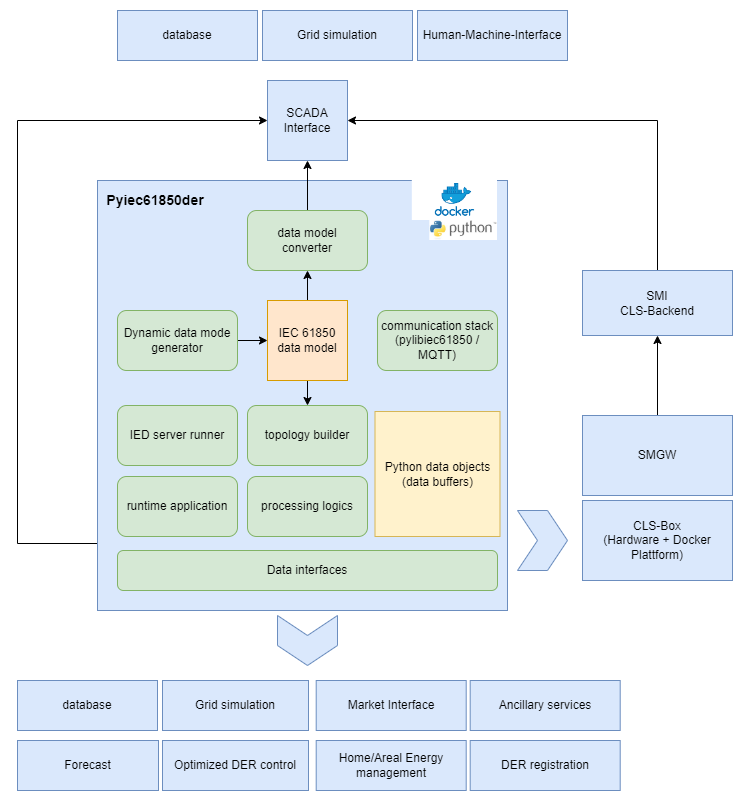

The diagram above was exported from draw.io. Its source (the exported page's mxGraphModel, read from the mxfile embedded in the PNG):
<mxGraphModel dx="1422" dy="865" grid="1" gridSize="10" guides="1" tooltips="1" connect="1" arrows="1" fold="1" page="1" pageScale="1" pageWidth="827" pageHeight="1169" math="0" shadow="0">
  <root>
    <mxCell id="0" />
    <mxCell id="1" parent="0" />
    <mxCell id="bTUZbmo7xYWLwWcQOAGI-25" style="edgeStyle=orthogonalEdgeStyle;rounded=0;orthogonalLoop=1;jettySize=auto;html=1;entryX=0;entryY=0.5;entryDx=0;entryDy=0;exitX=0.003;exitY=0.569;exitDx=0;exitDy=0;exitPerimeter=0;" parent="1" source="bTUZbmo7xYWLwWcQOAGI-14" target="bTUZbmo7xYWLwWcQOAGI-5" edge="1">
      <mxGeometry relative="1" as="geometry">
        <Array as="points">
          <mxPoint x="50" y="563" />
          <mxPoint x="50" y="140" />
        </Array>
      </mxGeometry>
    </mxCell>
    <mxCell id="bTUZbmo7xYWLwWcQOAGI-14" value="" style="rounded=0;whiteSpace=wrap;html=1;fillColor=#dae8fc;strokeColor=#6c8ebf;" parent="1" vertex="1">
      <mxGeometry x="130" y="200" width="410" height="430" as="geometry" />
    </mxCell>
    <mxCell id="bTUZbmo7xYWLwWcQOAGI-7" style="edgeStyle=orthogonalEdgeStyle;rounded=0;orthogonalLoop=1;jettySize=auto;html=1;entryX=0.5;entryY=1;entryDx=0;entryDy=0;" parent="1" source="bTUZbmo7xYWLwWcQOAGI-1" target="bTUZbmo7xYWLwWcQOAGI-4" edge="1">
      <mxGeometry relative="1" as="geometry" />
    </mxCell>
    <mxCell id="bTUZbmo7xYWLwWcQOAGI-10" style="edgeStyle=orthogonalEdgeStyle;rounded=0;orthogonalLoop=1;jettySize=auto;html=1;entryX=0.5;entryY=0;entryDx=0;entryDy=0;" parent="1" source="bTUZbmo7xYWLwWcQOAGI-1" target="bTUZbmo7xYWLwWcQOAGI-9" edge="1">
      <mxGeometry relative="1" as="geometry" />
    </mxCell>
    <mxCell id="bTUZbmo7xYWLwWcQOAGI-1" value="IEC 61850&lt;br&gt;data model" style="whiteSpace=wrap;html=1;aspect=fixed;fillColor=#ffe6cc;strokeColor=#d79b00;" parent="1" vertex="1">
      <mxGeometry x="300" y="320" width="80" height="80" as="geometry" />
    </mxCell>
    <mxCell id="bTUZbmo7xYWLwWcQOAGI-3" style="edgeStyle=orthogonalEdgeStyle;rounded=0;orthogonalLoop=1;jettySize=auto;html=1;entryX=0;entryY=0.5;entryDx=0;entryDy=0;" parent="1" source="bTUZbmo7xYWLwWcQOAGI-2" target="bTUZbmo7xYWLwWcQOAGI-1" edge="1">
      <mxGeometry relative="1" as="geometry" />
    </mxCell>
    <mxCell id="bTUZbmo7xYWLwWcQOAGI-2" value="Dynamic data mode&lt;br&gt;generator" style="rounded=1;whiteSpace=wrap;html=1;fillColor=#d5e8d4;strokeColor=#82b366;" parent="1" vertex="1">
      <mxGeometry x="150" y="330" width="120" height="60" as="geometry" />
    </mxCell>
    <mxCell id="bTUZbmo7xYWLwWcQOAGI-8" style="edgeStyle=orthogonalEdgeStyle;rounded=0;orthogonalLoop=1;jettySize=auto;html=1;entryX=0.5;entryY=1;entryDx=0;entryDy=0;" parent="1" source="bTUZbmo7xYWLwWcQOAGI-4" target="bTUZbmo7xYWLwWcQOAGI-5" edge="1">
      <mxGeometry relative="1" as="geometry" />
    </mxCell>
    <mxCell id="bTUZbmo7xYWLwWcQOAGI-4" value="data model&lt;br&gt;converter" style="rounded=1;whiteSpace=wrap;html=1;fillColor=#d5e8d4;strokeColor=#82b366;" parent="1" vertex="1">
      <mxGeometry x="280" y="230" width="120" height="60" as="geometry" />
    </mxCell>
    <mxCell id="bTUZbmo7xYWLwWcQOAGI-5" value="SCADA Interface" style="whiteSpace=wrap;html=1;aspect=fixed;fillColor=#dae8fc;strokeColor=#6c8ebf;" parent="1" vertex="1">
      <mxGeometry x="300" y="100" width="80" height="80" as="geometry" />
    </mxCell>
    <mxCell id="bTUZbmo7xYWLwWcQOAGI-9" value="topology builder" style="rounded=1;whiteSpace=wrap;html=1;fillColor=#d5e8d4;strokeColor=#82b366;" parent="1" vertex="1">
      <mxGeometry x="280" y="425" width="120" height="60" as="geometry" />
    </mxCell>
    <mxCell id="bTUZbmo7xYWLwWcQOAGI-11" value="communication stack&lt;br&gt;(pylibiec61850 / MQTT)" style="rounded=1;whiteSpace=wrap;html=1;fillColor=#d5e8d4;strokeColor=#82b366;" parent="1" vertex="1">
      <mxGeometry x="410" y="330" width="120" height="60" as="geometry" />
    </mxCell>
    <mxCell id="bTUZbmo7xYWLwWcQOAGI-12" value="processing logics" style="rounded=1;whiteSpace=wrap;html=1;fillColor=#d5e8d4;strokeColor=#82b366;" parent="1" vertex="1">
      <mxGeometry x="280" y="496" width="120" height="60" as="geometry" />
    </mxCell>
    <mxCell id="bTUZbmo7xYWLwWcQOAGI-16" value="Pyiec61850der" style="rounded=0;whiteSpace=wrap;html=1;dashed=1;fillColor=none;strokeColor=none;fontStyle=1;fontSize=14;" parent="1" vertex="1">
      <mxGeometry x="140" y="200" width="96" height="40" as="geometry" />
    </mxCell>
    <mxCell id="bTUZbmo7xYWLwWcQOAGI-17" value="" style="shape=image;verticalLabelPosition=bottom;labelBackgroundColor=default;verticalAlign=top;aspect=fixed;imageAspect=0;image=data:image/png,(base64 omitted: 2944 chars);" parent="1" vertex="1">
      <mxGeometry x="444.80999999999995" y="200" width="85.19" height="40" as="geometry" />
    </mxCell>
    <mxCell id="bTUZbmo7xYWLwWcQOAGI-20" value="" style="shape=image;verticalLabelPosition=bottom;labelBackgroundColor=default;verticalAlign=top;aspect=fixed;imageAspect=0;image=data:image/jpeg,(base64 omitted: 7012 chars);" parent="1" vertex="1">
      <mxGeometry x="462.29999999999995" y="240" width="67.7" height="20" as="geometry" />
    </mxCell>
    <mxCell id="bTUZbmo7xYWLwWcQOAGI-21" value="Grid simulation" style="rounded=0;whiteSpace=wrap;html=1;fillColor=#dae8fc;strokeColor=#6c8ebf;" parent="1" vertex="1">
      <mxGeometry x="295" y="30" width="150" height="50" as="geometry" />
    </mxCell>
    <mxCell id="bTUZbmo7xYWLwWcQOAGI-22" value="database" style="rounded=0;whiteSpace=wrap;html=1;fillColor=#dae8fc;strokeColor=#6c8ebf;" parent="1" vertex="1">
      <mxGeometry x="150" y="30" width="140" height="50" as="geometry" />
    </mxCell>
    <mxCell id="bTUZbmo7xYWLwWcQOAGI-23" value="CLS-Box&lt;br&gt;(Hardware + Docker Plattform)" style="rounded=0;whiteSpace=wrap;html=1;fillColor=#dae8fc;strokeColor=#6c8ebf;" parent="1" vertex="1">
      <mxGeometry x="615" y="520" width="150" height="80" as="geometry" />
    </mxCell>
    <mxCell id="bTUZbmo7xYWLwWcQOAGI-26" value="" style="shape=step;perimeter=stepPerimeter;whiteSpace=wrap;html=1;fixedSize=1;fillColor=#dae8fc;strokeColor=#6c8ebf;" parent="1" vertex="1">
      <mxGeometry x="550" y="530" width="50" height="60" as="geometry" />
    </mxCell>
    <mxCell id="bTUZbmo7xYWLwWcQOAGI-31" style="edgeStyle=orthogonalEdgeStyle;rounded=0;orthogonalLoop=1;jettySize=auto;html=1;entryX=1;entryY=0.5;entryDx=0;entryDy=0;exitX=0.5;exitY=0;exitDx=0;exitDy=0;" parent="1" source="bTUZbmo7xYWLwWcQOAGI-28" target="bTUZbmo7xYWLwWcQOAGI-5" edge="1">
      <mxGeometry relative="1" as="geometry" />
    </mxCell>
    <mxCell id="bTUZbmo7xYWLwWcQOAGI-28" value="SMI&lt;br&gt;CLS-Backend" style="rounded=0;whiteSpace=wrap;html=1;fillColor=#dae8fc;strokeColor=#6c8ebf;" parent="1" vertex="1">
      <mxGeometry x="615" y="290" width="150" height="65" as="geometry" />
    </mxCell>
    <mxCell id="bTUZbmo7xYWLwWcQOAGI-30" style="edgeStyle=orthogonalEdgeStyle;rounded=0;orthogonalLoop=1;jettySize=auto;html=1;entryX=0.5;entryY=1;entryDx=0;entryDy=0;" parent="1" source="bTUZbmo7xYWLwWcQOAGI-29" target="bTUZbmo7xYWLwWcQOAGI-28" edge="1">
      <mxGeometry relative="1" as="geometry" />
    </mxCell>
    <mxCell id="bTUZbmo7xYWLwWcQOAGI-29" value="SMGW" style="rounded=0;whiteSpace=wrap;html=1;fillColor=#dae8fc;strokeColor=#6c8ebf;" parent="1" vertex="1">
      <mxGeometry x="615" y="435" width="150" height="80" as="geometry" />
    </mxCell>
    <mxCell id="bTUZbmo7xYWLwWcQOAGI-34" value="runtime application" style="rounded=1;whiteSpace=wrap;html=1;fillColor=#d5e8d4;strokeColor=#82b366;" parent="1" vertex="1">
      <mxGeometry x="150" y="496" width="120" height="60" as="geometry" />
    </mxCell>
    <mxCell id="bTUZbmo7xYWLwWcQOAGI-35" value="Human-Machine-Interface" style="rounded=0;whiteSpace=wrap;html=1;fillColor=#dae8fc;strokeColor=#6c8ebf;" parent="1" vertex="1">
      <mxGeometry x="450" y="30" width="150" height="50" as="geometry" />
    </mxCell>
    <mxCell id="bTUZbmo7xYWLwWcQOAGI-36" value="Grid simulation" style="rounded=0;whiteSpace=wrap;html=1;fillColor=#dae8fc;strokeColor=#6c8ebf;" parent="1" vertex="1">
      <mxGeometry x="194.99999999999994" y="700" width="146" height="50" as="geometry" />
    </mxCell>
    <mxCell id="bTUZbmo7xYWLwWcQOAGI-37" value="database" style="rounded=0;whiteSpace=wrap;html=1;fillColor=#dae8fc;strokeColor=#6c8ebf;" parent="1" vertex="1">
      <mxGeometry x="50.000000000000014" y="700" width="140" height="50" as="geometry" />
    </mxCell>
    <mxCell id="bTUZbmo7xYWLwWcQOAGI-38" value="Market Interface" style="rounded=0;whiteSpace=wrap;html=1;fillColor=#dae8fc;strokeColor=#6c8ebf;" parent="1" vertex="1">
      <mxGeometry x="348.69999999999993" y="700" width="150" height="50" as="geometry" />
    </mxCell>
    <mxCell id="bTUZbmo7xYWLwWcQOAGI-39" value="Ancillary services" style="rounded=0;whiteSpace=wrap;html=1;fillColor=#dae8fc;strokeColor=#6c8ebf;" parent="1" vertex="1">
      <mxGeometry x="502.7" y="700" width="150" height="50" as="geometry" />
    </mxCell>
    <mxCell id="bTUZbmo7xYWLwWcQOAGI-40" value="Forecast" style="rounded=0;whiteSpace=wrap;html=1;fillColor=#dae8fc;strokeColor=#6c8ebf;" parent="1" vertex="1">
      <mxGeometry x="50.000000000000014" y="760" width="141" height="50" as="geometry" />
    </mxCell>
    <mxCell id="bTUZbmo7xYWLwWcQOAGI-41" value="Optimized DER control" style="rounded=0;whiteSpace=wrap;html=1;fillColor=#dae8fc;strokeColor=#6c8ebf;" parent="1" vertex="1">
      <mxGeometry x="194.99999999999994" y="760" width="146" height="50" as="geometry" />
    </mxCell>
    <mxCell id="bTUZbmo7xYWLwWcQOAGI-42" value="Home/Areal Energy management" style="rounded=0;whiteSpace=wrap;html=1;fillColor=#dae8fc;strokeColor=#6c8ebf;" parent="1" vertex="1">
      <mxGeometry x="348.69999999999993" y="760" width="150" height="50" as="geometry" />
    </mxCell>
    <mxCell id="bTUZbmo7xYWLwWcQOAGI-43" value="DER registration" style="rounded=0;whiteSpace=wrap;html=1;fillColor=#dae8fc;strokeColor=#6c8ebf;" parent="1" vertex="1">
      <mxGeometry x="502.7" y="760" width="150" height="50" as="geometry" />
    </mxCell>
    <mxCell id="bTUZbmo7xYWLwWcQOAGI-44" value="Data interfaces" style="rounded=1;whiteSpace=wrap;html=1;fillColor=#d5e8d4;strokeColor=#82b366;" parent="1" vertex="1">
      <mxGeometry x="150" y="570" width="380" height="40" as="geometry" />
    </mxCell>
    <mxCell id="GeoMOafiwspmLYuv84hz-1" value="IED server runner" style="rounded=1;whiteSpace=wrap;html=1;fillColor=#d5e8d4;strokeColor=#82b366;" vertex="1" parent="1">
      <mxGeometry x="150" y="425" width="120" height="60" as="geometry" />
    </mxCell>
    <mxCell id="GeoMOafiwspmLYuv84hz-3" value="" style="shape=step;perimeter=stepPerimeter;whiteSpace=wrap;html=1;fixedSize=1;fillColor=#dae8fc;strokeColor=#6c8ebf;rotation=90;" vertex="1" parent="1">
      <mxGeometry x="315" y="630" width="50" height="60" as="geometry" />
    </mxCell>
    <mxCell id="GeoMOafiwspmLYuv84hz-4" value="Python data objects&lt;br&gt;(data buffers)" style="whiteSpace=wrap;html=1;aspect=fixed;fillColor=#fff2cc;strokeColor=#d6b656;" vertex="1" parent="1">
      <mxGeometry x="407.5" y="431" width="125" height="125" as="geometry" />
    </mxCell>
  </root>
</mxGraphModel>